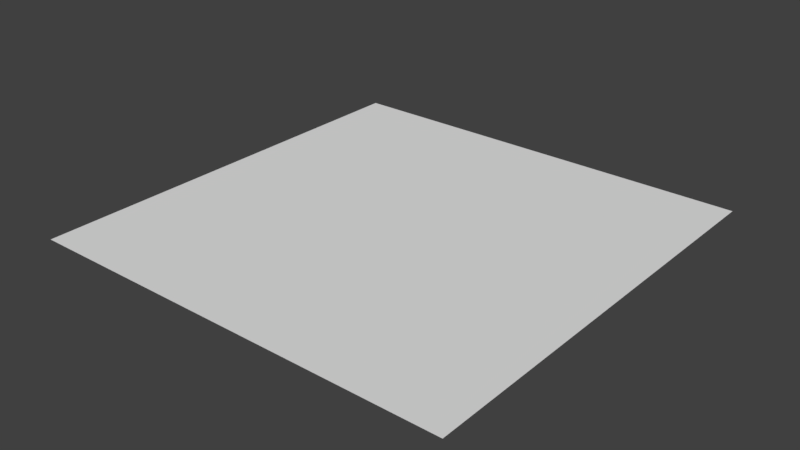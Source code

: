 # Source: floor.blend  (saved by Blender 2.77.0; exported with 4.5.12 LTS)
import bpy
from mathutils import Matrix  # noqa: F401  (used for matrix-valued properties, if any)

bpy.ops.wm.read_factory_settings(use_empty=True)
scene = bpy.context.scene
scene.name = 'Scene'

# ---- collections
col_collection_1 = bpy.data.collections.new('Collection 1'); scene.collection.children.link(col_collection_1)

# ---- world
world_world = bpy.data.worlds.new('World'); scene.world = world_world
world_world.color = (0.05088, 0.05088, 0.05088)
world_world.use_sun_shadow = False
world_world.sun_shadow_jitter_overblur = 0.0
world_world.cycles.sampling_method = 'MANUAL'

# ---- meshes
me_plane_001 = bpy.data.meshes.new('Plane.001')
me_plane_001.from_pydata([(-1.0, -1.0, 0.0), (1.0, -1.0, 0.0), (-1.0, 1.0, 0.0), (1.0, 1.0, 0.0)], [], [(0, 1, 3, 2)])
_uv = me_plane_001.uv_layers.new(name='UVMap')
_uv.uv.foreach_set('vector', [0.0001, 9.998e-05, 0.9999, 9.998e-05, 0.9999, 0.9999, 9.998e-05, 0.9999])
me_plane_001.use_remesh_preserve_volume = False
me_plane_001.use_remesh_preserve_attributes = False
me_plane_001.use_mirror_vertex_groups = False
me_plane_001.update()

# ---- objects
ob_plane = bpy.data.objects.new('Plane', me_plane_001)

# ---- transforms, parenting, visibility, modifiers, constraints
ob_plane.location = (0.0, 0.0, 0.0)
ob_plane.scale = (0.5, 0.5, 0.5)
ob_plane.lineart.crease_threshold = 0.0

# ---- collection membership
col_collection_1.objects.link(ob_plane)

# ---- scene / render settings (as saved in the file)
scene.frame_start = 1; scene.frame_end = 250; scene.frame_set(1)
scene.render.engine = 'BLENDER_EEVEE_NEXT'
scene.render.resolution_percentage = 50
scene.render.dither_intensity = 0.0
scene.cycles.use_denoising = False
scene.cycles.samples = 128
scene.cycles.sampling_pattern = 'TABULATED_SOBOL'
scene.cycles.light_sampling_threshold = 0.0
scene.cycles.use_adaptive_sampling = False
scene.cycles.use_light_tree = False
scene.cycles.blur_glossy = 0.0
scene.cycles.sample_clamp_indirect = 0.0
scene.view_settings.view_transform = 'Standard'
bpy.context.view_layer.update()

# ---- added for rendering (the .blend has no active camera and no usable light): camera, sun
cam_auto = bpy.data.cameras.new('AutoCamera')
cam_auto.lens = 50.0
cam_auto.sensor_width = 36.0
cam_auto.clip_end = 1000.0
ob_auto_camera = bpy.data.objects.new('AutoCamera', cam_auto)
scene.collection.objects.link(ob_auto_camera)
ob_auto_camera.location = (1.30847, -1.57016, 1.04677)
ob_auto_camera.rotation_euler = (1.09748, -7.21219e-08, 0.694738)
scene.camera = ob_auto_camera
light_auto_sun = bpy.data.lights.new('AutoSun', 'SUN')
light_auto_sun.energy = 3.0
light_auto_sun.angle = 0.0523599
ob_auto_sun = bpy.data.objects.new('AutoSun', light_auto_sun)
scene.collection.objects.link(ob_auto_sun)
ob_auto_sun.rotation_euler = (0.872665, 0.174533, 0.523599)
bpy.context.view_layer.update()
